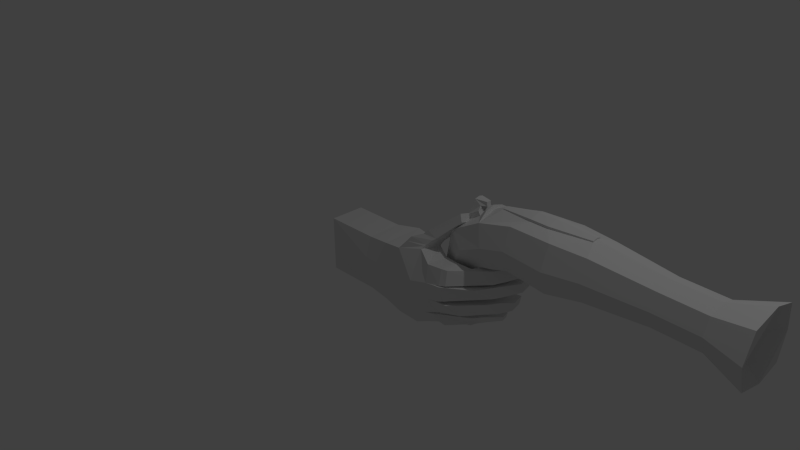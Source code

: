 # Source: hand.blend  (saved by Blender 2.71.0; exported with 4.5.12 LTS)
import bpy
from mathutils import Matrix  # noqa: F401  (used for matrix-valued properties, if any)

bpy.ops.wm.read_factory_settings(use_empty=True)
scene = bpy.context.scene
scene.name = 'Scene'

# ---- collections
col_collection_1 = bpy.data.collections.new('Collection 1'); scene.collection.children.link(col_collection_1)
col_collection_3 = bpy.data.collections.new('Collection 3'); scene.collection.children.link(col_collection_3)

# ---- materials (node trees are filled in below, after node groups)
mat_material = bpy.data.materials.new('Material')
mat_material.alpha_threshold = 0.0
mat_material.use_transparent_shadow = False
mat_material.roughness = 0.5
mat_material.line_color = (0.0, 0.0, 0.0, 1.0)

# ---- material node trees

# ---- world
world_world = bpy.data.worlds.new('World'); scene.world = world_world
world_world.color = (0.05088, 0.05088, 0.05088)
world_world.use_sun_shadow = False
world_world.sun_shadow_jitter_overblur = 0.0
world_world.cycles.sampling_method = 'MANUAL'
world_world.cycles.sample_map_resolution = 256

# ---- cameras
cam_camera = bpy.data.cameras.new('Camera')
cam_camera.clip_end = 100.0
cam_camera.lens = 35.0
cam_camera.sensor_width = 32.0
cam_camera.sensor_height = 18.0
cam_camera.ortho_scale = 7.314
cam_camera.dof.focus_distance = 0.0
cam_camera.dof.aperture_fstop = 128.0

# ---- lights
light_lamp = bpy.data.lights.new('Lamp', 'POINT')
light_lamp.transmission_factor = 0.0
light_lamp.cutoff_distance = 30.0
light_lamp.energy = 100.0
light_lamp.shadow_buffer_clip_start = 1.001
light_lamp.shadow_soft_size = 0.1
light_lamp.shadow_maximum_resolution = 0.006
light_lamp.use_absolute_resolution = True
light_lamp.cycles.use_multiple_importance_sampling = False

# ---- meshes
me_cube = bpy.data.meshes.new('Cube')
me_cube.from_pydata([(1.0, 0.912, -1.0), (1.0, -0.9701, -1.0), (-1.0, -0.9701, -1.0), (-1.0, 0.912, -1.0), (1.0, 0.912, 1.0), (1.0, -0.9701, 1.0), (-1.0, -0.9701, 1.0), (-1.0, 0.912, 1.0), (1.0, 1.171, 0.2985), (1.0, -1.307, 0.2985), (-1.0, -0.9701, 0.2985), (-1.0, 0.912, 0.2985), (1.0, 1.094, -0.3717), (1.0, -1.386, -0.3717), (-1.0, -0.9701, -0.3717), (-1.0, 0.912, -0.3717), (3.521, 0.5022, -1.29), (3.383, -1.12, -1.279), (3.538, 0.2309, 1.297), (3.412, -0.8859, 1.405), (3.547, 0.6248, 0.3924), (3.35, -1.514, 0.3894), (3.54, 0.5341, -0.4764), (3.342, -1.605, -0.4731), (2.546, -1.54, 0.3626), (2.616, -1.239, 1.241), (2.539, -1.622, -0.4431), (2.577, -1.186, -1.199), (2.804, 0.7454, 1.213), (2.751, 0.7942, -1.199), (2.768, 0.8014, -0.4431), (2.806, 1.053, 0.3916), (1.83, -1.048, 1.088), (1.83, -1.499, -0.4021), (1.803, 1.289, 1.06), (1.83, 0.9964, -1.085), (1.865, 1.268, 0.2952), (1.83, -1.414, 0.3258), (1.83, -1.048, -1.085), (1.83, 1.01, -0.4021), (3.615, 0.3871, 1.475), (3.505, -0.661, 1.541), (2.978, -0.9167, 1.711), (3.104, 0.663, 1.506), (4.164, -0.1822, -1.063), (3.898, -1.075, -1.052), (4.059, -0.1144, 1.161), (3.898, -1.14, 1.103), (4.134, 0.06818, 0.5192), (3.965, -1.383, 0.5154), (4.364, -0.2605, -0.5707), (3.958, -1.401, -0.568), (3.825, 0.4417, 1.661), (3.753, -0.3946, 1.773), (3.455, -0.4753, 2.002), (3.534, 0.6448, 1.863), (4.228, 0.02531, -0.007185), (4.059, -1.387, -0.02607), (6.146, 1.987, 1.111), (6.208, 1.589, 1.107), (6.174, 2.103, 0.8462), (6.272, 1.506, 0.8445), (4.448, 0.8456, 2.334), (4.442, 0.2541, 2.438), (4.36, 0.2955, 2.707), (4.371, 1.121, 2.56), (6.179, 2.196, 0.6308), (6.296, 1.485, 0.6288), (6.235, 2.217, 0.3496), (6.352, 1.506, 0.3393), (5.957, 2.028, -0.4088), (6.075, 1.308, -0.4065), (6.008, 2.081, -0.09189), (6.127, 1.361, -0.1023), (5.571, 1.806, -1.01), (5.64, 1.422, -1.007), (5.616, 1.825, -0.8219), (5.697, 1.332, -0.8203), (4.657, -0.2918, 1.217), (4.467, -1.087, 1.141), (4.527, -1.333, 0.6256), (4.882, -0.1509, 0.6291), (4.683, -1.019, 1.141), (4.74, -1.237, 0.6588), (5.268, 0.3657, 0.6619), (5.135, -0.1115, 1.148), (5.912, 0.987, 1.129), (5.999, 0.8507, 0.7502), (5.876, 1.789, 0.7521), (5.836, 1.615, 1.134), (5.724, 0.4582, 1.131), (5.806, 0.2901, 0.7243), (5.741, 1.437, 0.7264), (5.7, 1.252, 1.136), (4.345, -1.416, 0.5874), (4.444, -1.373, 0.02453), (4.939, 0.2847, 0.04407), (4.529, 0.06567, 0.5916), (4.665, -1.206, 0.06612), (5.015, -0.03406, 0.6125), (4.568, -1.416, 0.6086), (5.235, 0.7502, 0.08498), (5.761, 0.3253, 0.1748), (5.624, 1.217, 0.6227), (5.554, -0.4671, 0.6201), (5.654, 1.54, 0.1904), (5.947, 0.6976, 0.2069), (5.757, 1.584, 0.6346), (5.858, 0.3566, 0.6322), (5.808, 1.799, 0.2219), (4.439, -1.273, -0.03646), (4.344, -1.03, -0.5285), (4.932, 0.6436, -0.5299), (4.927, 0.2819, -0.01904), (5.023, -0.5868, -0.5083), (5.231, 0.6818, -0.02566), (4.772, -1.226, -0.04243), (5.144, 1.053, -0.5094), (5.803, 0.6899, -0.4707), (5.725, 1.838, -0.03972), (5.871, 0.798, -0.05405), (5.661, 1.744, -0.4734), (5.59, 0.391, -0.4845), (5.563, 1.439, -0.03456), (5.656, 0.2339, -0.04974), (5.483, 1.637, -0.4863), (4.231, -1.115, -0.6325), (4.175, -0.763, -1.035), (4.674, 0.2532, -1.043), (4.798, 0.3578, -0.6341), (5.282, 0.6898, -1.015), (5.207, 1.324, -1.02), (5.353, 0.5246, -0.7341), (5.273, 1.378, -0.7356), (5.064, 0.1609, -1.018), (5.057, 0.9567, -1.023), (5.123, -0.04605, -0.7059), (5.136, 1.031, -0.7072), (4.465, -0.8187, -1.031), (4.779, 0.4349, -1.038), (4.33, -0.9025, -0.6501), (4.889, 0.5253, -0.6515), (3.408, 0.6303, 1.76), (3.316, -0.5783, 1.852), (3.764, 0.4297, 1.612), (3.673, -0.4809, 1.715), (3.58, 0.3191, 1.406), (2.97, 0.6919, 1.347), (2.849, -1.037, 1.535), (3.463, -0.7457, 1.488)], [], [(0, 1, 2, 3), (4, 7, 6, 5), (146, 147, 43, 40), (9, 5, 6, 10), (10, 6, 7, 11), (12, 0, 3, 15), (26, 27, 17, 23), (13, 9, 10, 14), (14, 10, 11, 15), (4, 8, 11, 7), (8, 12, 15, 11), (25, 24, 21, 19), (1, 13, 14, 2), (2, 14, 15, 3), (17, 16, 44, 45), (23, 17, 45, 51), (20, 18, 46, 48), (29, 30, 22, 16), (31, 28, 18, 20), (24, 26, 23, 21), (30, 31, 20, 22), (27, 29, 16, 17), (34, 32, 25, 28), (33, 38, 27, 26), (32, 37, 24, 25), (35, 39, 30, 29), (36, 34, 28, 31), (37, 33, 26, 24), (39, 36, 31, 30), (38, 35, 29, 27), (4, 5, 32, 34), (13, 1, 38, 33), (5, 9, 37, 32), (0, 12, 39, 35), (8, 4, 34, 36), (9, 13, 33, 37), (12, 8, 36, 39), (1, 0, 35, 38), (142, 143, 54, 55), (147, 148, 42, 43), (149, 146, 40, 41), (148, 149, 41, 42), (89, 86, 59, 58), (120, 118, 71, 73), (132, 130, 75, 77), (16, 22, 50, 44), (21, 23, 51, 57, 49), (18, 19, 47, 46), (22, 20, 48, 56, 50), (19, 21, 49, 47), (55, 54, 64, 65), (144, 142, 55, 52), (143, 145, 53, 54), (145, 144, 52, 53), (108, 106, 69, 67), (60, 58, 59, 61), (86, 87, 61, 59), (87, 88, 60, 61), (88, 89, 58, 60), (65, 64, 63, 62), (52, 55, 65, 62), (54, 53, 63, 64), (53, 52, 62, 63), (68, 66, 67, 69), (109, 107, 66, 68), (106, 109, 68, 69), (107, 108, 67, 66), (70, 72, 73, 71), (121, 119, 72, 70), (118, 121, 70, 71), (119, 120, 73, 72), (74, 76, 77, 75), (130, 131, 74, 75), (133, 132, 77, 76), (131, 133, 76, 74), (46, 47, 79, 78), (47, 49, 80, 79), (49, 48, 81, 80), (48, 46, 78, 81), (78, 79, 82, 85), (79, 80, 83, 82), (80, 81, 84, 83), (81, 78, 85, 84), (93, 90, 86, 89), (90, 91, 87, 86), (91, 92, 88, 87), (92, 93, 89, 88), (85, 82, 90, 93), (82, 83, 91, 90), (83, 84, 92, 91), (84, 85, 93, 92), (49, 57, 95, 94), (56, 48, 97, 96), (57, 56, 96, 95), (48, 49, 94, 97), (94, 95, 98, 100), (96, 97, 99, 101), (95, 96, 101, 98), (97, 94, 100, 99), (100, 98, 102, 104), (101, 99, 103, 105), (98, 101, 105, 102), (99, 100, 104, 103), (104, 102, 106, 108), (105, 103, 107, 109), (102, 105, 109, 106), (103, 104, 108, 107), (57, 51, 111, 110), (50, 56, 113, 112), (51, 50, 112, 111), (56, 57, 110, 113), (110, 111, 114, 116), (112, 113, 115, 117), (111, 112, 117, 114), (113, 110, 116, 115), (124, 122, 118, 120), (125, 123, 119, 121), (122, 125, 121, 118), (123, 124, 120, 119), (116, 114, 122, 124), (117, 115, 123, 125), (114, 117, 125, 122), (115, 116, 124, 123), (51, 45, 127, 126), (45, 44, 128, 127), (50, 51, 126, 129), (44, 50, 129, 128), (136, 134, 130, 132), (134, 135, 131, 130), (137, 136, 132, 133), (135, 137, 133, 131), (140, 138, 134, 136), (138, 139, 135, 134), (141, 140, 136, 137), (139, 141, 137, 135), (126, 127, 138, 140), (127, 128, 139, 138), (129, 126, 140, 141), (128, 129, 141, 139), (43, 42, 143, 142), (40, 43, 142, 144), (42, 41, 145, 143), (41, 40, 144, 145), (18, 28, 147, 146), (28, 25, 148, 147), (19, 18, 146, 149), (25, 19, 149, 148)])
_uv = me_cube.uv_layers.new(name='UVMap')
_uv.uv.foreach_set('vector', [0.2619, 0.8968, 0.3512, 0.8968, 0.3512, 0.9861, 0.2619, 0.9861, 0.2619, 0.8968, 0.3512, 0.8968, 0.3512, 0.9861, 0.2619, 0.9861, 0.2619, 0.8968, 0.3512, 0.8968, 0.3512, 0.9861, 0.2619, 0.9861, 0.2619, 0.8968, 0.3512, 0.8968, 0.3512, 0.9861, 0.2619, 0.9861, 0.2619, 0.8968, 0.3512, 0.8968, 0.3512, 0.9861, 0.2619, 0.9861, 0.2619, 0.8968, 0.3512, 0.8968, 0.3512, 0.9861, 0.2619, 0.9861, 0.2619, 0.8968, 0.3512, 0.8968, 0.3512, 0.9861, 0.2619, 0.9861, 0.2619, 0.8968, 0.3512, 0.8968, 0.3512, 0.9861, 0.2619, 0.9861, 0.2619, 0.8968, 0.3512, 0.8968, 0.3512, 0.9861, 0.2619, 0.9861, 0.2619, 0.8968, 0.3512, 0.8968, 0.3512, 0.9861, 0.2619, 0.9861, 0.2619, 0.8968, 0.3512, 0.8968, 0.3512, 0.9861, 0.2619, 0.9861, 0.2619, 0.8968, 0.3512, 0.8968, 0.3512, 0.9861, 0.2619, 0.9861, 0.2619, 0.8968, 0.3512, 0.8968, 0.3512, 0.9861, 0.2619, 0.9861, 0.2619, 0.8968, 0.3512, 0.8968, 0.3512, 0.9861, 0.2619, 0.9861, 0.2619, 0.8968, 0.3512, 0.8968, 0.3512, 0.9861, 0.2619, 0.9861, 0.2619, 0.8968, 0.3512, 0.8968, 0.3512, 0.9861, 0.2619, 0.9861, 0.2619, 0.8968, 0.3512, 0.8968, 0.3512, 0.9861, 0.2619, 0.9861, 0.2619, 0.8968, 0.3512, 0.8968, 0.3512, 0.9861, 0.2619, 0.9861, 0.2619, 0.8968, 0.3512, 0.8968, 0.3512, 0.9861, 0.2619, 0.9861, 0.2619, 0.8968, 0.3512, 0.8968, 0.3512, 0.9861, 0.2619, 0.9861, 0.2619, 0.8968, 0.3512, 0.8968, 0.3512, 0.9861, 0.2619, 0.9861, 0.2619, 0.8968, 0.3512, 0.8968, 0.3512, 0.9861, 0.2619, 0.9861, 0.2619, 0.8968, 0.3512, 0.8968, 0.3512, 0.9861, 0.2619, 0.9861, 0.2619, 0.8968, 0.3512, 0.8968, 0.3512, 0.9861, 0.2619, 0.9861, 0.2619, 0.8968, 0.3512, 0.8968, 0.3512, 0.9861, 0.2619, 0.9861, 0.2619, 0.8968, 0.3512, 0.8968, 0.3512, 0.9861, 0.2619, 0.9861, 0.2619, 0.8968, 0.3512, 0.8968, 0.3512, 0.9861, 0.2619, 0.9861, 0.2619, 0.8968, 0.3512, 0.8968, 0.3512, 0.9861, 0.2619, 0.9861, 0.2619, 0.8968, 0.3512, 0.8968, 0.3512, 0.9861, 0.2619, 0.9861, 0.2619, 0.8968, 0.3512, 0.8968, 0.3512, 0.9861, 0.2619, 0.9861, 0.2619, 0.8968, 0.3512, 0.8968, 0.3512, 0.9861, 0.2619, 0.9861, 0.2619, 0.8968, 0.3512, 0.8968, 0.3512, 0.9861, 0.2619, 0.9861, 0.2619, 0.8968, 0.3512, 0.8968, 0.3512, 0.9861, 0.2619, 0.9861, 0.2619, 0.8968, 0.3512, 0.8968, 0.3512, 0.9861, 0.2619, 0.9861, 0.2619, 0.8968, 0.3512, 0.8968, 0.3512, 0.9861, 0.2619, 0.9861, 0.2619, 0.8968, 0.3512, 0.8968, 0.3512, 0.9861, 0.2619, 0.9861, 0.2619, 0.8968, 0.3512, 0.8968, 0.3512, 0.9861, 0.2619, 0.9861, 0.2619, 0.8968, 0.3512, 0.8968, 0.3512, 0.9861, 0.2619, 0.9861, 0.2619, 0.8968, 0.3512, 0.8968, 0.3512, 0.9861, 0.2619, 0.9861, 0.2619, 0.8968, 0.3512, 0.8968, 0.3512, 0.9861, 0.2619, 0.9861, 0.2619, 0.8968, 0.3512, 0.8968, 0.3512, 0.9861, 0.2619, 0.9861, 0.2619, 0.8968, 0.3512, 0.8968, 0.3512, 0.9861, 0.2619, 0.9861, 0.2619, 0.8968, 0.3512, 0.8968, 0.3512, 0.9861, 0.2619, 0.9861, 0.2619, 0.8968, 0.3512, 0.8968, 0.3512, 0.9861, 0.2619, 0.9861, 0.2619, 0.8968, 0.3512, 0.8968, 0.3512, 0.9861, 0.2619, 0.9861, 0.2619, 0.8968, 0.3512, 0.8968, 0.3512, 0.9861, 0.2619, 0.9861, 0.3065, 0.9861, 0.349, 0.9553, 0.3328, 0.9054, 0.2803, 0.9054, 0.2641, 0.9553, 0.2619, 0.8968, 0.3512, 0.8968, 0.3512, 0.9861, 0.2619, 0.9861, 0.3065, 0.9861, 0.349, 0.9553, 0.3328, 0.9054, 0.2803, 0.9054, 0.2641, 0.9553, 0.2619, 0.8968, 0.3512, 0.8968, 0.3512, 0.9861, 0.2619, 0.9861, 0.2619, 0.8968, 0.3512, 0.8968, 0.3512, 0.9861, 0.2619, 0.9861, 0.2619, 0.8968, 0.3512, 0.8968, 0.3512, 0.9861, 0.2619, 0.9861, 0.2619, 0.8968, 0.3512, 0.8968, 0.3512, 0.9861, 0.2619, 0.9861, 0.2619, 0.8968, 0.3512, 0.8968, 0.3512, 0.9861, 0.2619, 0.9861, 0.2619, 0.8968, 0.3512, 0.8968, 0.3512, 0.9861, 0.2619, 0.9861, 0.2619, 0.8968, 0.3512, 0.8968, 0.3512, 0.9861, 0.2619, 0.9861, 0.2619, 0.8968, 0.3512, 0.8968, 0.3512, 0.9861, 0.2619, 0.9861, 0.2619, 0.8968, 0.3512, 0.8968, 0.3512, 0.9861, 0.2619, 0.9861, 0.2619, 0.8968, 0.3512, 0.8968, 0.3512, 0.9861, 0.2619, 0.9861, 0.2619, 0.8968, 0.3512, 0.8968, 0.3512, 0.9861, 0.2619, 0.9861, 0.2619, 0.8968, 0.3512, 0.8968, 0.3512, 0.9861, 0.2619, 0.9861, 0.2619, 0.8968, 0.3512, 0.8968, 0.3512, 0.9861, 0.2619, 0.9861, 0.2619, 0.8968, 0.3512, 0.8968, 0.3512, 0.9861, 0.2619, 0.9861, 0.2619, 0.8968, 0.3512, 0.8968, 0.3512, 0.9861, 0.2619, 0.9861, 0.2619, 0.8968, 0.3512, 0.8968, 0.3512, 0.9861, 0.2619, 0.9861, 0.2619, 0.8968, 0.3512, 0.8968, 0.3512, 0.9861, 0.2619, 0.9861, 0.2619, 0.8968, 0.3512, 0.8968, 0.3512, 0.9861, 0.2619, 0.9861, 0.2619, 0.8968, 0.3512, 0.8968, 0.3512, 0.9861, 0.2619, 0.9861, 0.2619, 0.8968, 0.3512, 0.8968, 0.3512, 0.9861, 0.2619, 0.9861, 0.2619, 0.8968, 0.3512, 0.8968, 0.3512, 0.9861, 0.2619, 0.9861, 0.2619, 0.8968, 0.3512, 0.8968, 0.3512, 0.9861, 0.2619, 0.9861, 0.2619, 0.8968, 0.3512, 0.8968, 0.3512, 0.9861, 0.2619, 0.9861, 0.2619, 0.8968, 0.3512, 0.8968, 0.3512, 0.9861, 0.2619, 0.9861, 0.2619, 0.8968, 0.3512, 0.8968, 0.3512, 0.9861, 0.2619, 0.9861, 0.2619, 0.8968, 0.3512, 0.8968, 0.3512, 0.9861, 0.2619, 0.9861, 0.2619, 0.8968, 0.3512, 0.8968, 0.3512, 0.9861, 0.2619, 0.9861, 0.2619, 0.8968, 0.3512, 0.8968, 0.3512, 0.9861, 0.2619, 0.9861, 0.2619, 0.8968, 0.3512, 0.8968, 0.3512, 0.9861, 0.2619, 0.9861, 0.2619, 0.8968, 0.3512, 0.8968, 0.3512, 0.9861, 0.2619, 0.9861, 0.2619, 0.8968, 0.3512, 0.8968, 0.3512, 0.9861, 0.2619, 0.9861, 0.2619, 0.8968, 0.3512, 0.8968, 0.3512, 0.9861, 0.2619, 0.9861, 0.2619, 0.8968, 0.3512, 0.8968, 0.3512, 0.9861, 0.2619, 0.9861, 0.2619, 0.8968, 0.3512, 0.8968, 0.3512, 0.9861, 0.2619, 0.9861, 0.2619, 0.8968, 0.3512, 0.8968, 0.3512, 0.9861, 0.2619, 0.9861, 0.2619, 0.8968, 0.3512, 0.8968, 0.3512, 0.9861, 0.2619, 0.9861, 0.2619, 0.8968, 0.3512, 0.8968, 0.3512, 0.9861, 0.2619, 0.9861, 0.2619, 0.8968, 0.3512, 0.8968, 0.3512, 0.9861, 0.2619, 0.9861, 0.2619, 0.8968, 0.3512, 0.8968, 0.3512, 0.9861, 0.2619, 0.9861, 0.2619, 0.8968, 0.3512, 0.8968, 0.3512, 0.9861, 0.2619, 0.9861, 0.2619, 0.8968, 0.3512, 0.8968, 0.3512, 0.9861, 0.2619, 0.9861, 0.2619, 0.8968, 0.3512, 0.8968, 0.3512, 0.9861, 0.2619, 0.9861, 0.2619, 0.8968, 0.3512, 0.8968, 0.3512, 0.9861, 0.2619, 0.9861, 0.2619, 0.8968, 0.3512, 0.8968, 0.3512, 0.9861, 0.2619, 0.9861, 0.2619, 0.8968, 0.3512, 0.8968, 0.3512, 0.9861, 0.2619, 0.9861, 0.2619, 0.8968, 0.3512, 0.8968, 0.3512, 0.9861, 0.2619, 0.9861, 0.2619, 0.8968, 0.3512, 0.8968, 0.3512, 0.9861, 0.2619, 0.9861, 0.2619, 0.8968, 0.3512, 0.8968, 0.3512, 0.9861, 0.2619, 0.9861, 0.2619, 0.8968, 0.3512, 0.8968, 0.3512, 0.9861, 0.2619, 0.9861, 0.2619, 0.8968, 0.3512, 0.8968, 0.3512, 0.9861, 0.2619, 0.9861, 0.2619, 0.8968, 0.3512, 0.8968, 0.3512, 0.9861, 0.2619, 0.9861, 0.2619, 0.8968, 0.3512, 0.8968, 0.3512, 0.9861, 0.2619, 0.9861, 0.2619, 0.8968, 0.3512, 0.8968, 0.3512, 0.9861, 0.2619, 0.9861, 0.2619, 0.8968, 0.3512, 0.8968, 0.3512, 0.9861, 0.2619, 0.9861, 0.2619, 0.8968, 0.3512, 0.8968, 0.3512, 0.9861, 0.2619, 0.9861, 0.2619, 0.8968, 0.3512, 0.8968, 0.3512, 0.9861, 0.2619, 0.9861, 0.2619, 0.8968, 0.3512, 0.8968, 0.3512, 0.9861, 0.2619, 0.9861, 0.2619, 0.8968, 0.3512, 0.8968, 0.3512, 0.9861, 0.2619, 0.9861, 0.2619, 0.8968, 0.3512, 0.8968, 0.3512, 0.9861, 0.2619, 0.9861, 0.2619, 0.8968, 0.3512, 0.8968, 0.3512, 0.9861, 0.2619, 0.9861, 0.2619, 0.8968, 0.3512, 0.8968, 0.3512, 0.9861, 0.2619, 0.9861, 0.2619, 0.8968, 0.3512, 0.8968, 0.3512, 0.9861, 0.2619, 0.9861, 0.2619, 0.8968, 0.3512, 0.8968, 0.3512, 0.9861, 0.2619, 0.9861, 0.2619, 0.8968, 0.3512, 0.8968, 0.3512, 0.9861, 0.2619, 0.9861, 0.2619, 0.8968, 0.3512, 0.8968, 0.3512, 0.9861, 0.2619, 0.9861, 0.2619, 0.8968, 0.3512, 0.8968, 0.3512, 0.9861, 0.2619, 0.9861, 0.2619, 0.8968, 0.3512, 0.8968, 0.3512, 0.9861, 0.2619, 0.9861, 0.2619, 0.8968, 0.3512, 0.8968, 0.3512, 0.9861, 0.2619, 0.9861, 0.2619, 0.8968, 0.3512, 0.8968, 0.3512, 0.9861, 0.2619, 0.9861, 0.2619, 0.8968, 0.3512, 0.8968, 0.3512, 0.9861, 0.2619, 0.9861, 0.2619, 0.8968, 0.3512, 0.8968, 0.3512, 0.9861, 0.2619, 0.9861, 0.2619, 0.8968, 0.3512, 0.8968, 0.3512, 0.9861, 0.2619, 0.9861, 0.2619, 0.8968, 0.3512, 0.8968, 0.3512, 0.9861, 0.2619, 0.9861, 0.2619, 0.8968, 0.3512, 0.8968, 0.3512, 0.9861, 0.2619, 0.9861, 0.2619, 0.8968, 0.3512, 0.8968, 0.3512, 0.9861, 0.2619, 0.9861, 0.2619, 0.8968, 0.3512, 0.8968, 0.3512, 0.9861, 0.2619, 0.9861, 0.2619, 0.8968, 0.3512, 0.8968, 0.3512, 0.9861, 0.2619, 0.9861, 0.2619, 0.8968, 0.3512, 0.8968, 0.3512, 0.9861, 0.2619, 0.9861, 0.2619, 0.8968, 0.3512, 0.8968, 0.3512, 0.9861, 0.2619, 0.9861, 0.2619, 0.8968, 0.3512, 0.8968, 0.3512, 0.9861, 0.2619, 0.9861, 0.2619, 0.8968, 0.3512, 0.8968, 0.3512, 0.9861, 0.2619, 0.9861, 0.2619, 0.8968, 0.3512, 0.8968, 0.3512, 0.9861, 0.2619, 0.9861, 0.2619, 0.8968, 0.3512, 0.8968, 0.3512, 0.9861, 0.2619, 0.9861, 0.2619, 0.8968, 0.3512, 0.8968, 0.3512, 0.9861, 0.2619, 0.9861, 0.2619, 0.8968, 0.3512, 0.8968, 0.3512, 0.9861, 0.2619, 0.9861, 0.2619, 0.8968, 0.3512, 0.8968, 0.3512, 0.9861, 0.2619, 0.9861, 0.2619, 0.8968, 0.3512, 0.8968, 0.3512, 0.9861, 0.2619, 0.9861, 0.2619, 0.8968, 0.3512, 0.8968, 0.3512, 0.9861, 0.2619, 0.9861, 0.2619, 0.8968, 0.3512, 0.8968, 0.3512, 0.9861, 0.2619, 0.9861, 0.2619, 0.8968, 0.3512, 0.8968, 0.3512, 0.9861, 0.2619, 0.9861, 0.2619, 0.8968, 0.3512, 0.8968, 0.3512, 0.9861, 0.2619, 0.9861, 0.2619, 0.8968, 0.3512, 0.8968, 0.3512, 0.9861, 0.2619, 0.9861, 0.2619, 0.8968, 0.3512, 0.8968, 0.3512, 0.9861, 0.2619, 0.9861, 0.2619, 0.8968, 0.3512, 0.8968, 0.3512, 0.9861, 0.2619, 0.9861, 0.2619, 0.8968, 0.3512, 0.8968, 0.3512, 0.9861, 0.2619, 0.9861, 0.2619, 0.8968, 0.3512, 0.8968, 0.3512, 0.9861, 0.2619, 0.9861, 0.2619, 0.8968, 0.3512, 0.8968, 0.3512, 0.9861, 0.2619, 0.9861, 0.2619, 0.8968, 0.3512, 0.8968, 0.3512, 0.9861, 0.2619, 0.9861])
me_cube.materials.append(mat_material)
me_cube.use_remesh_preserve_volume = False
me_cube.use_remesh_preserve_attributes = False
me_cube.use_mirror_vertex_groups = False
me_cube.update()
me_cube_001 = bpy.data.meshes.new('Cube.001')
me_cube_001.from_pydata([(-1.559, -1.073, -1.619), (-1.559, 0.6379, -1.619), (0.1516, 0.6379, -1.619), (0.1516, -1.073, -1.619), (-1.281, -0.7923, -0.8105), (-1.281, 0.3601, -0.8105), (-0.1289, 0.3601, -0.8105), (-0.1289, -0.7923, -0.8105), (-0.719, 0.4788, -0.8105), (-0.7242, 0.814, -1.619), (-0.719, -1.006, -0.8105), (-0.7242, -1.39, -1.619), (-1.43, -0.1585, -0.8105), (-1.779, -0.1318, -1.619), (0.0218, -0.1585, -0.8105), (0.3754, -0.1318, -1.619), (-0.7242, -0.1318, -1.619), (-1.115, -0.7923, 0.4091), (-1.273, -0.7923, -0.3879), (-1.273, 0.3601, -0.3879), (-0.1371, 0.3601, -0.5798), (-0.1371, -0.7923, -0.5798), (-0.7189, 0.4788, -0.4815), (-0.7189, -1.006, -0.4815), (-1.42, -0.1585, -0.3631), (0.01158, -0.1585, -0.6049), (-0.8313, -0.939, 1.289), (-1.115, 0.3601, 0.4091), (-0.08043, 0.3601, -0.09922), (-0.08043, -0.7923, -0.09922), (-0.61, 0.4788, 0.1611), (-0.61, -1.006, 0.1611), (-1.248, -0.1585, 0.4747), (0.05485, -0.1585, -0.1657), (0.2347, -0.939, 1.879), (-0.8313, 0.501, 1.289), (0.3459, 0.501, 0.4596), (0.3459, -0.939, 0.4596), (-0.2569, 0.6493, 0.8842), (-0.2569, -1.206, 0.8842), (-0.9832, -0.147, 1.396), (0.4999, -0.147, 0.3512), (1.408, -0.939, 2.172), (0.2347, 0.501, 1.879), (0.8362, 0.501, 0.5711), (0.8362, -0.939, 0.5711), (0.5282, 0.6493, 1.241), (0.5282, -1.206, 1.241), (0.1571, -0.147, 2.048), (0.9149, -0.147, 0.4), (2.829, -1.013, 2.196), (1.408, 0.501, 2.172), (1.36, 0.501, 0.7325), (1.36, -0.939, 0.7325), (1.384, 0.6493, 1.469), (1.384, -1.206, 1.469), (1.783, -0.5246, 2.398), (1.354, -0.147, 0.5443), (3.985, -0.8963, 2.145), (2.829, 0.5719, 2.196), (2.776, 0.5719, 0.6124), (2.776, -1.013, 0.6124), (2.803, 0.7351, 1.423), (2.803, -1.307, 1.423), (0.6139, -0.3048, 2.26), (2.769, -0.1412, 0.4052), (5.984, -0.7509, 1.937), (3.985, 0.46, 2.145), (3.94, 0.46, 0.7892), (3.94, -0.8963, 0.7892), (3.963, 0.5996, 1.483), (3.963, -1.148, 1.483), (3.991, -0.1503, 2.319), (3.934, -0.1503, 0.6119), (7.448, -0.7509, 1.888), (5.984, 0.3203, 1.937), (5.949, 0.3203, 0.8662), (5.949, -0.7509, 0.8662), (5.967, 0.4306, 1.414), (5.967, -0.9496, 1.414), (5.989, -0.1617, 2.075), (5.944, -0.1617, 0.7262), (8.713, -1.1, 2.227), (7.448, 0.3203, 1.888), (7.412, 0.3203, 0.8176), (7.412, -0.7509, 0.8176), (7.43, 0.4306, 1.366), (7.43, -0.9496, 1.366), (7.452, -0.1617, 2.026), (7.407, -0.1617, 0.6776), (8.713, 0.6557, 2.227), (8.654, 0.6557, 0.4725), (8.654, -1.1, 0.4725), (8.684, 0.8365, 1.371), (8.684, -1.426, 1.371), (8.72, -0.1344, 2.454), (8.647, -0.1344, 0.2429), (7.569, -0.09372, 1.379), (-0.5287, -0.484, 1.603), (-0.1147, -0.484, 1.832), (-0.5287, 0.07532, 1.603), (-0.5877, -0.1764, 1.644), (-0.1147, 0.07532, 1.832), (-0.1448, -0.1764, 1.898), (-0.6035, -0.4804, 1.735), (-0.1894, -0.4804, 1.965), (-0.6035, 0.07887, 1.735), (-0.6624, -0.1728, 1.777), (-0.1894, 0.07887, 1.965), (-0.2195, -0.1728, 2.03), (-0.4494, -0.35, 2.242), (-0.2313, -0.35, 2.078), (-0.4494, -0.02739, 2.242), (-0.4413, -0.1726, 2.283), (-0.2313, -0.02739, 2.078), (-0.2038, -0.1726, 2.109), (-0.05965, -0.2636, 2.229), (-0.05294, -0.2636, 2.087), (-0.05965, -0.09585, 2.229), (-0.04065, -0.1713, 2.239), (-0.05294, -0.09585, 2.087), (-0.03132, -0.1713, 2.086), (0.1651, -0.5598, 2.091), (0.1651, 0.1573, 2.091), (0.1265, -0.1654, 2.175), (-0.008843, -0.3332, 2.067), (-0.008843, -0.05471, 2.067), (-0.02384, -0.18, 2.1), (0.6156, -0.3054, 2.235), (1.787, -0.5263, 2.326), (0.6156, -0.0856, 2.235), (0.6037, -0.1845, 2.261), (2.425, -0.5595, 2.337), (1.787, 0.12, 2.326), (3.772, -0.3541, 2.344), (2.425, 0.1518, 2.337), (3.772, -0.04087, 2.344), (3.773, -0.1818, 2.384), (0.6139, -0.085, 2.26), (0.6021, -0.1839, 2.286), (2.42, -0.5577, 2.409), (1.783, 0.1217, 2.398), (1.785, -0.1691, 2.482), (3.769, -0.3531, 2.381), (2.42, 0.1536, 2.409), (2.423, -0.1665, 2.501), (3.769, -0.03995, 2.381), (3.77, -0.1809, 2.422)], [], [(12, 5, 1, 13), (8, 6, 2, 9), (14, 7, 3, 15), (10, 4, 0, 11), (16, 9, 2, 15), (6, 8, 22, 20), (5, 8, 9, 1), (7, 10, 11, 3), (13, 1, 9, 16), (10, 7, 21, 23), (4, 12, 13, 0), (6, 14, 15, 2), (11, 16, 15, 3), (4, 10, 23, 18), (0, 13, 16, 11), (12, 4, 18, 24), (21, 25, 33, 29), (24, 18, 17, 32), (18, 23, 31, 17), (25, 20, 28, 33), (14, 6, 20, 25), (8, 5, 19, 22), (7, 14, 25, 21), (5, 12, 24, 19), (31, 29, 37, 39), (28, 30, 38, 36), (29, 33, 41, 37), (32, 17, 26, 40), (20, 22, 30, 28), (23, 21, 29, 31), (19, 24, 32, 27), (22, 19, 27, 30), (38, 35, 43, 46), (43, 35, 100, 102), (39, 37, 45, 47), (36, 38, 46, 44), (27, 32, 40, 35), (30, 27, 35, 38), (33, 28, 36, 41), (17, 31, 39, 26), (49, 44, 52, 57), (46, 43, 51, 54), (50, 58, 134, 132), (47, 45, 53, 55), (41, 36, 44, 49), (26, 39, 47, 34), (35, 40, 101, 100), (37, 41, 49, 45), (48, 34, 128, 131), (42, 55, 63, 50), (57, 52, 60, 65), (54, 51, 59, 62), (34, 47, 55, 42), (72, 67, 136, 137), (45, 49, 57, 53), (44, 46, 54, 52), (61, 65, 73, 69), (67, 59, 135, 136), (50, 63, 71, 58), (65, 60, 68, 73), (53, 57, 65, 61), (52, 54, 62, 60), (55, 53, 61, 63), (51, 43, 130, 133), (71, 69, 77, 79), (68, 70, 78, 76), (69, 73, 81, 77), (72, 58, 66, 80), (60, 62, 70, 68), (63, 61, 69, 71), (42, 50, 132, 129), (62, 59, 67, 70), (78, 75, 83, 86), (75, 80, 88, 83), (79, 77, 85, 87), (76, 78, 86, 84), (67, 72, 80, 75), (70, 67, 75, 78), (73, 68, 76, 81), (58, 71, 79, 66), (89, 84, 91, 96), (86, 83, 90, 93), (83, 88, 95, 90), (87, 85, 92, 94), (81, 76, 84, 89), (66, 79, 87, 74), (80, 66, 74, 88), (77, 81, 89, 85), (97, 93, 90, 95), (96, 91, 93, 97), (94, 97, 95, 82), (92, 96, 97, 94), (74, 87, 94, 82), (88, 74, 82, 95), (85, 89, 96, 92), (84, 86, 93, 91), (98, 99, 105, 104), (103, 102, 108, 109), (34, 48, 124, 122), (40, 26, 98, 101), (26, 34, 99, 98), (102, 103, 127, 126), (108, 106, 112, 114), (106, 107, 113, 112), (101, 98, 104, 107), (100, 101, 107, 106), (102, 100, 106, 108), (99, 103, 109, 105), (115, 114, 120, 121), (111, 115, 121, 117), (105, 109, 115, 111), (109, 108, 114, 115), (104, 105, 111, 110), (107, 104, 110, 113), (118, 119, 121, 120), (119, 116, 117, 121), (110, 111, 117, 116), (113, 110, 116, 119), (112, 113, 119, 118), (114, 112, 118, 120), (122, 124, 127, 125), (124, 123, 126, 127), (99, 34, 122, 125), (43, 102, 126, 123), (103, 99, 125, 127), (48, 43, 123, 124), (132, 134, 143, 140), (135, 133, 141, 144), (129, 132, 140, 56), (136, 135, 144, 146), (131, 128, 64, 139), (128, 129, 56, 64), (34, 42, 129, 128), (59, 51, 133, 135), (58, 72, 137, 134), (43, 48, 131, 130), (138, 139, 142, 141), (142, 56, 140, 145), (139, 64, 56, 142), (145, 140, 143, 147), (141, 142, 145, 144), (144, 145, 147, 146), (130, 131, 139, 138), (134, 137, 147, 143), (137, 136, 146, 147), (133, 130, 138, 141)])
_uv = me_cube_001.uv_layers.new(name='UVMap')
_uv.uv.foreach_set('vector', [0.3031, 0.6693, 0.3032, 0.6692, 0.3033, 0.6693, 0.3033, 0.6693, 0.3033, 0.6691, 0.3035, 0.6691, 0.3034, 0.6693, 0.3033, 0.6693, 0.3036, 0.6693, 0.3035, 0.6695, 0.3034, 0.6694, 0.3034, 0.6693, 0.3033, 0.6696, 0.3032, 0.6695, 0.3033, 0.6694, 0.3033, 0.6694, 0.3033, 0.6693, 0.3033, 0.6693, 0.3034, 0.6693, 0.3034, 0.6693, 0.3035, 0.6691, 0.3033, 0.6691, 0.3032, 0.669, 0.3036, 0.669, 0.3032, 0.6692, 0.3033, 0.6691, 0.3033, 0.6693, 0.3033, 0.6693, 0.3035, 0.6695, 0.3033, 0.6696, 0.3033, 0.6694, 0.3034, 0.6694, 0.3033, 0.6693, 0.3033, 0.6693, 0.3033, 0.6693, 0.3033, 0.6693, 0.3033, 0.6696, 0.3035, 0.6695, 0.3036, 0.6696, 0.3033, 0.6697, 0.3032, 0.6695, 0.3031, 0.6693, 0.3033, 0.6693, 0.3033, 0.6694, 0.3035, 0.6691, 0.3036, 0.6693, 0.3034, 0.6693, 0.3034, 0.6693, 0.3033, 0.6694, 0.3033, 0.6693, 0.3034, 0.6693, 0.3034, 0.6694, 0.3032, 0.6695, 0.3033, 0.6696, 0.3033, 0.6697, 0.3031, 0.6696, 0.3033, 0.6694, 0.3033, 0.6693, 0.3033, 0.6693, 0.3033, 0.6694, 0.3031, 0.6693, 0.3032, 0.6695, 0.3031, 0.6696, 0.303, 0.6693, 0.3036, 0.6696, 0.3037, 0.6693, 0.3042, 0.6692, 0.3039, 0.67, 0.303, 0.6693, 0.3031, 0.6696, 0.3026, 0.6699, 0.3024, 0.6693, 0.3031, 0.6696, 0.3033, 0.6697, 0.3032, 0.6703, 0.3026, 0.6699, 0.3037, 0.6693, 0.3036, 0.669, 0.3038, 0.6686, 0.3042, 0.6692, 0.3036, 0.6693, 0.3035, 0.6691, 0.3036, 0.669, 0.3037, 0.6693, 0.3033, 0.6691, 0.3032, 0.6692, 0.303, 0.6691, 0.3032, 0.669, 0.3035, 0.6695, 0.3036, 0.6693, 0.3037, 0.6693, 0.3036, 0.6696, 0.3032, 0.6692, 0.3031, 0.6693, 0.303, 0.6693, 0.303, 0.6691, 0.3032, 0.6703, 0.3039, 0.67, 0.305, 0.6715, 0.3027, 0.6716, 0.3038, 0.6686, 0.303, 0.6685, 0.3024, 0.6672, 0.3046, 0.6669, 0.3039, 0.67, 0.3042, 0.6692, 0.306, 0.6689, 0.305, 0.6715, 0.3024, 0.6693, 0.3026, 0.6699, 0.3016, 0.6707, 0.3012, 0.6694, 0.3036, 0.669, 0.3032, 0.669, 0.303, 0.6685, 0.3038, 0.6686, 0.3033, 0.6697, 0.3036, 0.6696, 0.3039, 0.67, 0.3032, 0.6703, 0.303, 0.6691, 0.303, 0.6693, 0.3024, 0.6693, 0.3025, 0.6688, 0.3032, 0.669, 0.303, 0.6691, 0.3025, 0.6688, 0.303, 0.6685, 0.3024, 0.6672, 0.3015, 0.6683, 0.2966, 0.6634, 0.3027, 0.6634, 0.2966, 0.6634, 0.3015, 0.6683, 0.3001, 0.6687, 0.2979, 0.6679, 0.3027, 0.6716, 0.305, 0.6715, 0.3069, 0.6725, 0.3036, 0.6752, 0.3046, 0.6669, 0.3024, 0.6672, 0.3027, 0.6634, 0.3064, 0.6656, 0.3025, 0.6688, 0.3024, 0.6693, 0.3012, 0.6694, 0.3015, 0.6683, 0.303, 0.6685, 0.3025, 0.6688, 0.3015, 0.6683, 0.3024, 0.6672, 0.3042, 0.6692, 0.3038, 0.6686, 0.3046, 0.6669, 0.306, 0.6689, 0.3026, 0.6699, 0.3032, 0.6703, 0.3027, 0.6716, 0.3016, 0.6707, 0.3077, 0.6687, 0.3064, 0.6656, 0.3094, 0.6635, 0.3105, 0.6684, 0.3027, 0.6634, 0.2966, 0.6634, 0.3003, 0.6462, 0.3066, 0.6567, 0.3297, 0.6917, 0.3375, 0.6761, 0.3559, 0.6739, 0.3268, 0.7075, 0.3036, 0.6752, 0.3069, 0.6725, 0.31, 0.6741, 0.3081, 0.6811, 0.306, 0.6689, 0.3046, 0.6669, 0.3064, 0.6656, 0.3077, 0.6687, 0.3016, 0.6707, 0.3027, 0.6716, 0.3036, 0.6752, 0.2975, 0.6759, 0.3015, 0.6683, 0.3012, 0.6694, 0.3001, 0.6694, 0.3001, 0.6687, 0.305, 0.6715, 0.306, 0.6689, 0.3077, 0.6687, 0.3069, 0.6725, 0.2931, 0.6695, 0.2975, 0.6759, 0.2689, 0.6774, 0.2689, 0.6702, 0.3029, 0.6923, 0.3081, 0.6811, 0.3227, 0.6811, 0.3297, 0.6917, 0.3105, 0.6684, 0.3094, 0.6635, 0.3202, 0.663, 0.3199, 0.6679, 0.3066, 0.6567, 0.3003, 0.6462, 0.3281, 0.644, 0.3221, 0.6554, 0.2975, 0.6759, 0.3036, 0.6752, 0.3081, 0.6811, 0.3029, 0.6923, 0.3504, 0.6655, 0.3386, 0.6596, 0.3563, 0.6585, 0.3582, 0.6659, 0.3069, 0.6725, 0.3077, 0.6687, 0.3105, 0.6684, 0.31, 0.6741, 0.3064, 0.6656, 0.3027, 0.6634, 0.3066, 0.6567, 0.3094, 0.6635, 0.3205, 0.6737, 0.3199, 0.6679, 0.3262, 0.668, 0.3272, 0.6718, 0.3386, 0.6596, 0.3281, 0.644, 0.3228, 0.6295, 0.3563, 0.6585, 0.3297, 0.6917, 0.3227, 0.6811, 0.3304, 0.6751, 0.3375, 0.6761, 0.3199, 0.6679, 0.3202, 0.663, 0.3273, 0.665, 0.3262, 0.668, 0.31, 0.6741, 0.3105, 0.6684, 0.3199, 0.6679, 0.3205, 0.6737, 0.3094, 0.6635, 0.3066, 0.6567, 0.3221, 0.6554, 0.3202, 0.663, 0.3081, 0.6811, 0.31, 0.6741, 0.3205, 0.6737, 0.3227, 0.6811, 0.3003, 0.6462, 0.2966, 0.6634, 0.2692, 0.6645, 0.3041, 0.6335, 0.3304, 0.6751, 0.3272, 0.6718, 0.3309, 0.6687, 0.3309, 0.6688, 0.3273, 0.665, 0.3307, 0.6615, 0.3311, 0.6688, 0.3311, 0.6687, 0.3272, 0.6718, 0.3262, 0.668, 0.331, 0.6687, 0.3309, 0.6687, 0.3504, 0.6655, 0.3375, 0.6761, 0.3309, 0.6689, 0.331, 0.6689, 0.3202, 0.663, 0.3221, 0.6554, 0.3307, 0.6615, 0.3273, 0.665, 0.3227, 0.6811, 0.3205, 0.6737, 0.3272, 0.6718, 0.3304, 0.6751, 0.3029, 0.6923, 0.3297, 0.6917, 0.3268, 0.7075, 0.3078, 0.7055, 0.3221, 0.6554, 0.3281, 0.644, 0.3386, 0.6596, 0.3307, 0.6615, 0.3311, 0.6688, 0.3312, 0.6689, 0.331, 0.6688, 0.331, 0.6688, 0.3312, 0.6689, 0.331, 0.6689, 0.331, 0.6688, 0.331, 0.6688, 0.3309, 0.6688, 0.3309, 0.6687, 0.331, 0.6688, 0.331, 0.6688, 0.3311, 0.6687, 0.3311, 0.6688, 0.331, 0.6688, 0.331, 0.6688, 0.3386, 0.6596, 0.3504, 0.6655, 0.331, 0.6689, 0.3312, 0.6689, 0.3307, 0.6615, 0.3386, 0.6596, 0.3312, 0.6689, 0.3311, 0.6688, 0.3262, 0.668, 0.3273, 0.665, 0.3311, 0.6687, 0.331, 0.6687, 0.3375, 0.6761, 0.3304, 0.6751, 0.3309, 0.6688, 0.3309, 0.6689, 0.193, 0.2942, 0.2004, 0.2923, 0.2019, 0.3074, 0.1967, 0.3099, 0.2089, 0.293, 0.2171, 0.2933, 0.2161, 0.309, 0.2084, 0.3101, 0.2171, 0.2933, 0.2254, 0.2939, 0.2254, 0.3162, 0.2161, 0.309, 0.1745, 0.3009, 0.1839, 0.2963, 0.19, 0.3105, 0.1864, 0.3156, 0.331, 0.6687, 0.3311, 0.6687, 0.331, 0.6688, 0.331, 0.6688, 0.3309, 0.6689, 0.3309, 0.6688, 0.331, 0.6688, 0.331, 0.6688, 0.331, 0.6689, 0.3309, 0.6689, 0.331, 0.6688, 0.331, 0.6688, 0.3309, 0.6687, 0.331, 0.6687, 0.331, 0.6688, 0.331, 0.6688, 0.2027, 0.3279, 0.2084, 0.3101, 0.2161, 0.309, 0.2254, 0.3162, 0.1967, 0.3099, 0.2019, 0.3074, 0.2084, 0.3101, 0.2027, 0.3279, 0.1864, 0.3156, 0.2027, 0.3279, 0.1772, 0.3339, 0.1798, 0.3201, 0.19, 0.3105, 0.1967, 0.3099, 0.2027, 0.3279, 0.1864, 0.3156, 0.1666, 0.3072, 0.1745, 0.3009, 0.1864, 0.3156, 0.1798, 0.3201, 0.1593, 0.3161, 0.1666, 0.3072, 0.1798, 0.3201, 0.1772, 0.3339, 0.1839, 0.2963, 0.193, 0.2942, 0.1967, 0.3099, 0.19, 0.3105, 0.2004, 0.2923, 0.2089, 0.293, 0.2084, 0.3101, 0.2019, 0.3074, 0.1981, 0.3246, 0.2018, 0.3217, 0.2024, 0.3231, 0.1993, 0.3256, 0.2068, 0.3221, 0.2094, 0.3237, 0.2082, 0.3246, 0.2056, 0.3234, 0.2975, 0.6759, 0.2931, 0.6695, 0.2949, 0.6696, 0.2961, 0.6723, 0.3012, 0.6694, 0.3016, 0.6707, 0.3002, 0.6703, 0.3001, 0.6694, 0.3016, 0.6707, 0.2975, 0.6759, 0.2982, 0.6712, 0.3002, 0.6703, 0.2979, 0.6679, 0.2977, 0.6694, 0.2963, 0.6696, 0.2963, 0.6688, 0.2082, 0.3246, 0.2097, 0.3284, 0.2058, 0.327, 0.2067, 0.3249, 0.2097, 0.3284, 0.2086, 0.3308, 0.2045, 0.3274, 0.2058, 0.327, 0.1975, 0.3282, 0.1981, 0.3246, 0.1993, 0.3256, 0.1993, 0.3287, 0.2113, 0.3282, 0.2104, 0.3311, 0.2086, 0.3308, 0.2097, 0.3284, 0.2094, 0.3237, 0.2113, 0.3282, 0.2097, 0.3284, 0.2082, 0.3246, 0.2018, 0.3217, 0.2053, 0.3217, 0.2056, 0.3234, 0.2024, 0.3231, 0.351, 0.71, 0.3523, 0.7108, 0.351, 0.7107, 0.3508, 0.7107, 0.3494, 0.7099, 0.351, 0.71, 0.3508, 0.7107, 0.3506, 0.7106, 0.2024, 0.3231, 0.2056, 0.3234, 0.2054, 0.3241, 0.2037, 0.3241, 0.3513, 0.7093, 0.3538, 0.7104, 0.3523, 0.7108, 0.351, 0.71, 0.1993, 0.3256, 0.2024, 0.3231, 0.2037, 0.3241, 0.2033, 0.3262, 0.1993, 0.3287, 0.1993, 0.3256, 0.2033, 0.3262, 0.2045, 0.3274, 0.2052, 0.3252, 0.205, 0.3251, 0.2051, 0.3248, 0.2053, 0.3249, 0.205, 0.3251, 0.2048, 0.3251, 0.2049, 0.3247, 0.2051, 0.3248, 0.2033, 0.3262, 0.2037, 0.3241, 0.2049, 0.3247, 0.2048, 0.3251, 0.2045, 0.3274, 0.2033, 0.3262, 0.2048, 0.3251, 0.205, 0.3251, 0.2058, 0.327, 0.2045, 0.3274, 0.205, 0.3251, 0.2052, 0.3252, 0.2067, 0.3249, 0.2058, 0.327, 0.2052, 0.3252, 0.2053, 0.3249, 0.171, 0.3299, 0.1745, 0.3298, 0.1744, 0.3313, 0.173, 0.3313, 0.1745, 0.3298, 0.1774, 0.3299, 0.1755, 0.3313, 0.1744, 0.3313, 0.2982, 0.6712, 0.2975, 0.6759, 0.2961, 0.6723, 0.2965, 0.6706, 0.2966, 0.6634, 0.2979, 0.6679, 0.2963, 0.6688, 0.2956, 0.6671, 0.2977, 0.6694, 0.2982, 0.6712, 0.2965, 0.6706, 0.2963, 0.6696, 0.2931, 0.6695, 0.2966, 0.6634, 0.2956, 0.6671, 0.2949, 0.6696, 0.2125, 0.9054, 0.2226, 0.9081, 0.2224, 0.9083, 0.2124, 0.906, 0.2125, 0.9135, 0.2065, 0.9134, 0.2065, 0.9127, 0.2124, 0.9128, 0.2065, 0.9055, 0.2125, 0.9054, 0.2124, 0.906, 0.2066, 0.9062, 0.2227, 0.9109, 0.2125, 0.9135, 0.2124, 0.9128, 0.2224, 0.9106, 0.1964, 0.9075, 0.197, 0.9066, 0.1971, 0.9068, 0.1966, 0.9077, 0.197, 0.9066, 0.2065, 0.9055, 0.2066, 0.9062, 0.1971, 0.9068, 0.2975, 0.6759, 0.3029, 0.6923, 0.3078, 0.7055, 0.2689, 0.6774, 0.3281, 0.644, 0.3003, 0.6462, 0.3041, 0.6335, 0.3228, 0.6295, 0.3375, 0.6761, 0.3504, 0.6655, 0.3582, 0.6659, 0.3559, 0.6739, 0.2966, 0.6634, 0.2931, 0.6695, 0.2689, 0.6702, 0.2692, 0.6645, 0.1971, 0.9123, 0.1966, 0.9116, 0.2063, 0.9097, 0.2065, 0.9127, 0.2063, 0.9097, 0.2066, 0.9062, 0.2124, 0.906, 0.2124, 0.9097, 0.1966, 0.9077, 0.1971, 0.9068, 0.2066, 0.9062, 0.2063, 0.9097, 0.2124, 0.9097, 0.2124, 0.906, 0.2224, 0.9083, 0.2225, 0.9096, 0.2065, 0.9127, 0.2063, 0.9097, 0.2124, 0.9097, 0.2124, 0.9128, 0.2124, 0.9128, 0.2124, 0.9097, 0.2225, 0.9096, 0.2224, 0.9106, 0.197, 0.9125, 0.1964, 0.9117, 0.1966, 0.9116, 0.1971, 0.9123, 0.2226, 0.9081, 0.2228, 0.9096, 0.2225, 0.9096, 0.2224, 0.9083, 0.2228, 0.9096, 0.2227, 0.9109, 0.2224, 0.9106, 0.2225, 0.9096, 0.2065, 0.9134, 0.197, 0.9125, 0.1971, 0.9123, 0.2065, 0.9127])
me_cube_001.use_remesh_preserve_volume = False
me_cube_001.use_remesh_preserve_attributes = False
me_cube_001.use_mirror_vertex_groups = False
me_cube_001.update()

# ---- objects
ob_cube = bpy.data.objects.new('Cube', me_cube)
ob_lamp = bpy.data.objects.new('Lamp', light_lamp)
ob_camera = bpy.data.objects.new('Camera', cam_camera)
ob_cube_001 = bpy.data.objects.new('Cube.001', me_cube_001)

# ---- transforms, parenting, visibility, modifiers, constraints
ob_cube.location = (-0.22, 0.07683, 0.0)
ob_cube.scale = (0.3621, 0.2501, 0.3657)
ob_cube.lock_rotations_4d = False
ob_cube.empty_display_type = 'ARROWS'
ob_cube.lineart.crease_threshold = 0.0
ob_lamp.location = (4.076, 1.005, 5.904)
ob_lamp.rotation_euler = (0.6503, 0.05522, 1.866)
ob_lamp.lock_rotations_4d = False
ob_lamp.empty_display_type = 'ARROWS'
ob_lamp.color = (0.0, 0.0, 0.0, 0.0)
ob_lamp.lineart.crease_threshold = 0.0
ob_camera.location = (7.481, -6.508, 5.344)
ob_camera.rotation_euler = (1.109, 0.01082, 0.8149)
ob_camera.lock_rotations_4d = False
ob_camera.empty_display_type = 'ARROWS'
ob_camera.color = (0.0, 0.0, 0.0, 0.0)
ob_camera.display_type = 'WIRE'
ob_camera.lineart.crease_threshold = 0.0
ob_cube_001.location = (1.575, 0.4821, 0.2663)
ob_cube_001.scale = (0.386, 0.386, 0.386)
ob_cube_001.lineart.crease_threshold = 0.0

# ---- collection membership
col_collection_1.objects.link(ob_cube)
col_collection_1.objects.link(ob_lamp)
col_collection_1.objects.link(ob_camera)
col_collection_3.objects.link(ob_cube_001)

# ---- scene / render settings (as saved in the file)
scene.camera = ob_camera
scene.frame_start = 1; scene.frame_end = 250; scene.frame_set(1)
scene.render.engine = 'BLENDER_EEVEE_NEXT'
scene.render.resolution_percentage = 50
scene.render.dither_intensity = 0.0
scene.cycles.use_denoising = False
scene.cycles.samples = 10
scene.cycles.sampling_pattern = 'TABULATED_SOBOL'
scene.cycles.light_sampling_threshold = 0.0
scene.cycles.use_adaptive_sampling = False
scene.cycles.use_light_tree = False
scene.cycles.blur_glossy = 0.0
scene.cycles.volume_bounces = 1
scene.cycles.pixel_filter_type = 'GAUSSIAN'
scene.cycles.sample_clamp_indirect = 0.0
scene.view_settings.view_transform = 'Standard'
bpy.context.view_layer.update()
